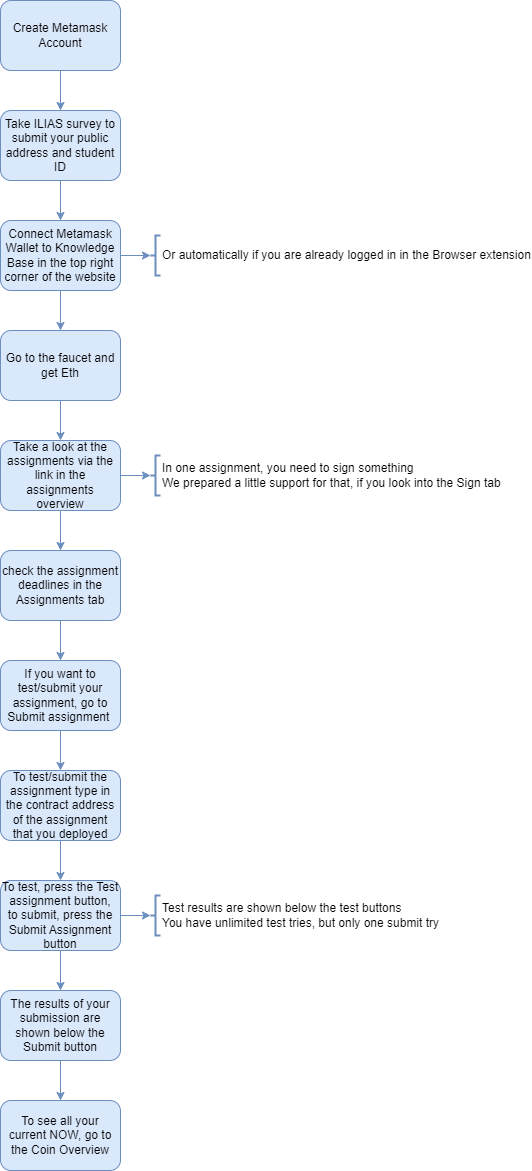

The diagram above was exported from draw.io. Its source (the exported page's mxGraphModel, read from the mxfile embedded in the PNG):
<mxGraphModel dx="1503" dy="990" grid="1" gridSize="10" guides="1" tooltips="1" connect="1" arrows="1" fold="1" page="1" pageScale="1" pageWidth="827" pageHeight="1169" math="0" shadow="0">
  <root>
    <mxCell id="0" />
    <mxCell id="1" parent="0" />
    <mxCell id="AcdVivBEVivbh-CU9YtB-19" style="edgeStyle=orthogonalEdgeStyle;rounded=0;orthogonalLoop=1;jettySize=auto;html=1;exitX=0.5;exitY=1;exitDx=0;exitDy=0;entryX=0.5;entryY=0;entryDx=0;entryDy=0;fillColor=#dae8fc;strokeColor=#6c8ebf;" parent="1" source="AcdVivBEVivbh-CU9YtB-1" target="AcdVivBEVivbh-CU9YtB-5" edge="1">
      <mxGeometry relative="1" as="geometry" />
    </mxCell>
    <mxCell id="AcdVivBEVivbh-CU9YtB-1" value="Create Metamask Account" style="rounded=1;whiteSpace=wrap;html=1;fillColor=#dae8fc;strokeColor=#6c8ebf;" parent="1" vertex="1">
      <mxGeometry x="-100" y="210" width="120" height="70" as="geometry" />
    </mxCell>
    <mxCell id="AcdVivBEVivbh-CU9YtB-18" style="edgeStyle=orthogonalEdgeStyle;rounded=0;orthogonalLoop=1;jettySize=auto;html=1;exitX=1;exitY=0.5;exitDx=0;exitDy=0;fillColor=#dae8fc;strokeColor=#6c8ebf;" parent="1" source="AcdVivBEVivbh-CU9YtB-2" target="AcdVivBEVivbh-CU9YtB-17" edge="1">
      <mxGeometry relative="1" as="geometry" />
    </mxCell>
    <mxCell id="AcdVivBEVivbh-CU9YtB-21" style="edgeStyle=orthogonalEdgeStyle;rounded=0;orthogonalLoop=1;jettySize=auto;html=1;exitX=0.5;exitY=1;exitDx=0;exitDy=0;entryX=0.5;entryY=0;entryDx=0;entryDy=0;fillColor=#dae8fc;strokeColor=#6c8ebf;" parent="1" source="AcdVivBEVivbh-CU9YtB-2" target="AcdVivBEVivbh-CU9YtB-3" edge="1">
      <mxGeometry relative="1" as="geometry" />
    </mxCell>
    <mxCell id="AcdVivBEVivbh-CU9YtB-2" value="Connect Metamask Wallet to Knowledge Base in the top right corner of the website" style="rounded=1;whiteSpace=wrap;html=1;fillColor=#dae8fc;strokeColor=#6c8ebf;" parent="1" vertex="1">
      <mxGeometry x="-100" y="430" width="120" height="70" as="geometry" />
    </mxCell>
    <mxCell id="AcdVivBEVivbh-CU9YtB-22" style="edgeStyle=orthogonalEdgeStyle;rounded=0;orthogonalLoop=1;jettySize=auto;html=1;exitX=0.5;exitY=1;exitDx=0;exitDy=0;fillColor=#dae8fc;strokeColor=#6c8ebf;" parent="1" source="AcdVivBEVivbh-CU9YtB-3" target="AcdVivBEVivbh-CU9YtB-4" edge="1">
      <mxGeometry relative="1" as="geometry" />
    </mxCell>
    <mxCell id="AcdVivBEVivbh-CU9YtB-3" value="Go to the faucet and get Eth" style="rounded=1;whiteSpace=wrap;html=1;fillColor=#dae8fc;strokeColor=#6c8ebf;" parent="1" vertex="1">
      <mxGeometry x="-100" y="540" width="120" height="70" as="geometry" />
    </mxCell>
    <mxCell id="AcdVivBEVivbh-CU9YtB-23" style="edgeStyle=orthogonalEdgeStyle;rounded=0;orthogonalLoop=1;jettySize=auto;html=1;exitX=0.5;exitY=1;exitDx=0;exitDy=0;fillColor=#dae8fc;strokeColor=#6c8ebf;" parent="1" source="AcdVivBEVivbh-CU9YtB-4" edge="1">
      <mxGeometry relative="1" as="geometry">
        <mxPoint x="-40" y="760" as="targetPoint" />
      </mxGeometry>
    </mxCell>
    <mxCell id="AcdVivBEVivbh-CU9YtB-45" style="edgeStyle=orthogonalEdgeStyle;rounded=0;orthogonalLoop=1;jettySize=auto;html=1;exitX=1;exitY=0.5;exitDx=0;exitDy=0;entryX=0;entryY=0.5;entryDx=0;entryDy=0;entryPerimeter=0;fillColor=#dae8fc;strokeColor=#6c8ebf;" parent="1" source="AcdVivBEVivbh-CU9YtB-4" target="AcdVivBEVivbh-CU9YtB-44" edge="1">
      <mxGeometry relative="1" as="geometry" />
    </mxCell>
    <mxCell id="AcdVivBEVivbh-CU9YtB-4" value="Take a look at the assignments via the link in the assignments overview" style="rounded=1;whiteSpace=wrap;html=1;fillColor=#dae8fc;strokeColor=#6c8ebf;" parent="1" vertex="1">
      <mxGeometry x="-100" y="650" width="120" height="70" as="geometry" />
    </mxCell>
    <mxCell id="AcdVivBEVivbh-CU9YtB-20" style="edgeStyle=orthogonalEdgeStyle;rounded=0;orthogonalLoop=1;jettySize=auto;html=1;exitX=0.5;exitY=1;exitDx=0;exitDy=0;fillColor=#dae8fc;strokeColor=#6c8ebf;" parent="1" source="AcdVivBEVivbh-CU9YtB-5" target="AcdVivBEVivbh-CU9YtB-2" edge="1">
      <mxGeometry relative="1" as="geometry" />
    </mxCell>
    <mxCell id="AcdVivBEVivbh-CU9YtB-5" value="Take ILIAS survey to submit your public address and student ID" style="rounded=1;whiteSpace=wrap;html=1;fillColor=#dae8fc;strokeColor=#6c8ebf;" parent="1" vertex="1">
      <mxGeometry x="-100" y="320" width="120" height="70" as="geometry" />
    </mxCell>
    <mxCell id="AcdVivBEVivbh-CU9YtB-17" value="&lt;span style=&quot;text-align: center&quot;&gt;Or automatically if you are already logged in in the Browser extension&lt;/span&gt;" style="strokeWidth=2;html=1;shape=mxgraph.flowchart.annotation_2;align=left;labelPosition=right;pointerEvents=1;fillColor=#dae8fc;strokeColor=#6c8ebf;" parent="1" vertex="1">
      <mxGeometry x="50" y="445" width="10" height="40" as="geometry" />
    </mxCell>
    <mxCell id="AcdVivBEVivbh-CU9YtB-28" style="edgeStyle=orthogonalEdgeStyle;rounded=0;orthogonalLoop=1;jettySize=auto;html=1;exitX=0.5;exitY=1;exitDx=0;exitDy=0;fillColor=#dae8fc;strokeColor=#6c8ebf;" parent="1" source="AcdVivBEVivbh-CU9YtB-25" target="AcdVivBEVivbh-CU9YtB-27" edge="1">
      <mxGeometry relative="1" as="geometry" />
    </mxCell>
    <mxCell id="AcdVivBEVivbh-CU9YtB-25" value="check the assignment deadlines in the Assignments tab" style="rounded=1;whiteSpace=wrap;html=1;fillColor=#dae8fc;strokeColor=#6c8ebf;" parent="1" vertex="1">
      <mxGeometry x="-100" y="760" width="120" height="70" as="geometry" />
    </mxCell>
    <mxCell id="AcdVivBEVivbh-CU9YtB-30" style="edgeStyle=orthogonalEdgeStyle;rounded=0;orthogonalLoop=1;jettySize=auto;html=1;exitX=0.5;exitY=1;exitDx=0;exitDy=0;entryX=0.5;entryY=0;entryDx=0;entryDy=0;fillColor=#dae8fc;strokeColor=#6c8ebf;" parent="1" source="AcdVivBEVivbh-CU9YtB-27" target="AcdVivBEVivbh-CU9YtB-29" edge="1">
      <mxGeometry relative="1" as="geometry" />
    </mxCell>
    <mxCell id="AcdVivBEVivbh-CU9YtB-27" value="If you want to test/submit your assignment, go to Submit assignment&amp;nbsp;" style="rounded=1;whiteSpace=wrap;html=1;fillColor=#dae8fc;strokeColor=#6c8ebf;" parent="1" vertex="1">
      <mxGeometry x="-100" y="870" width="120" height="70" as="geometry" />
    </mxCell>
    <mxCell id="AcdVivBEVivbh-CU9YtB-39" style="edgeStyle=orthogonalEdgeStyle;rounded=0;orthogonalLoop=1;jettySize=auto;html=1;exitX=0.5;exitY=1;exitDx=0;exitDy=0;fillColor=#dae8fc;strokeColor=#6c8ebf;" parent="1" source="AcdVivBEVivbh-CU9YtB-29" target="AcdVivBEVivbh-CU9YtB-32" edge="1">
      <mxGeometry relative="1" as="geometry" />
    </mxCell>
    <mxCell id="AcdVivBEVivbh-CU9YtB-29" value="To test/submit the assignment type in the contract address of the assignment that you deployed" style="rounded=1;whiteSpace=wrap;html=1;fillColor=#dae8fc;strokeColor=#6c8ebf;" parent="1" vertex="1">
      <mxGeometry x="-100" y="980" width="120" height="70" as="geometry" />
    </mxCell>
    <mxCell id="AcdVivBEVivbh-CU9YtB-38" style="edgeStyle=orthogonalEdgeStyle;rounded=0;orthogonalLoop=1;jettySize=auto;html=1;exitX=1;exitY=0.5;exitDx=0;exitDy=0;entryX=0;entryY=0.5;entryDx=0;entryDy=0;entryPerimeter=0;fillColor=#dae8fc;strokeColor=#6c8ebf;" parent="1" source="AcdVivBEVivbh-CU9YtB-32" target="AcdVivBEVivbh-CU9YtB-34" edge="1">
      <mxGeometry relative="1" as="geometry" />
    </mxCell>
    <mxCell id="AcdVivBEVivbh-CU9YtB-40" style="edgeStyle=orthogonalEdgeStyle;rounded=0;orthogonalLoop=1;jettySize=auto;html=1;exitX=0.5;exitY=1;exitDx=0;exitDy=0;fillColor=#dae8fc;strokeColor=#6c8ebf;" parent="1" source="AcdVivBEVivbh-CU9YtB-32" edge="1">
      <mxGeometry relative="1" as="geometry">
        <mxPoint x="-40" y="1200" as="targetPoint" />
      </mxGeometry>
    </mxCell>
    <mxCell id="AcdVivBEVivbh-CU9YtB-32" value="To test, press the Test assignment button,&lt;br&gt;to submit, press the Submit Assignment button" style="rounded=1;whiteSpace=wrap;html=1;fillColor=#dae8fc;strokeColor=#6c8ebf;" parent="1" vertex="1">
      <mxGeometry x="-100" y="1090" width="120" height="70" as="geometry" />
    </mxCell>
    <mxCell id="AcdVivBEVivbh-CU9YtB-34" value="&lt;div&gt;&lt;span&gt;Test results are shown below the test buttons&lt;br&gt;You have unlimited test tries, but only one submit try&lt;/span&gt;&lt;/div&gt;" style="strokeWidth=2;html=1;shape=mxgraph.flowchart.annotation_2;align=left;labelPosition=right;pointerEvents=1;fillColor=#dae8fc;strokeColor=#6c8ebf;" parent="1" vertex="1">
      <mxGeometry x="50" y="1105" width="10" height="40" as="geometry" />
    </mxCell>
    <mxCell id="AcdVivBEVivbh-CU9YtB-43" style="edgeStyle=orthogonalEdgeStyle;rounded=0;orthogonalLoop=1;jettySize=auto;html=1;exitX=0.5;exitY=1;exitDx=0;exitDy=0;fillColor=#dae8fc;strokeColor=#6c8ebf;" parent="1" source="AcdVivBEVivbh-CU9YtB-41" target="AcdVivBEVivbh-CU9YtB-42" edge="1">
      <mxGeometry relative="1" as="geometry" />
    </mxCell>
    <mxCell id="AcdVivBEVivbh-CU9YtB-41" value="The results of your submission are shown below the Submit button" style="rounded=1;whiteSpace=wrap;html=1;fillColor=#dae8fc;strokeColor=#6c8ebf;" parent="1" vertex="1">
      <mxGeometry x="-100" y="1200" width="120" height="70" as="geometry" />
    </mxCell>
    <mxCell id="AcdVivBEVivbh-CU9YtB-42" value="To see all your current NOW, go to the Coin Overview" style="rounded=1;whiteSpace=wrap;html=1;fillColor=#dae8fc;strokeColor=#6c8ebf;" parent="1" vertex="1">
      <mxGeometry x="-100" y="1310" width="120" height="70" as="geometry" />
    </mxCell>
    <mxCell id="AcdVivBEVivbh-CU9YtB-44" value="&lt;div&gt;In one assignment, you need to sign something&amp;nbsp;&lt;/div&gt;&lt;div&gt;We prepared a little support for that, if you look into the Sign tab&lt;/div&gt;" style="strokeWidth=2;html=1;shape=mxgraph.flowchart.annotation_2;align=left;labelPosition=right;pointerEvents=1;fillColor=#dae8fc;strokeColor=#6c8ebf;" parent="1" vertex="1">
      <mxGeometry x="50" y="665" width="10" height="40" as="geometry" />
    </mxCell>
  </root>
</mxGraphModel>